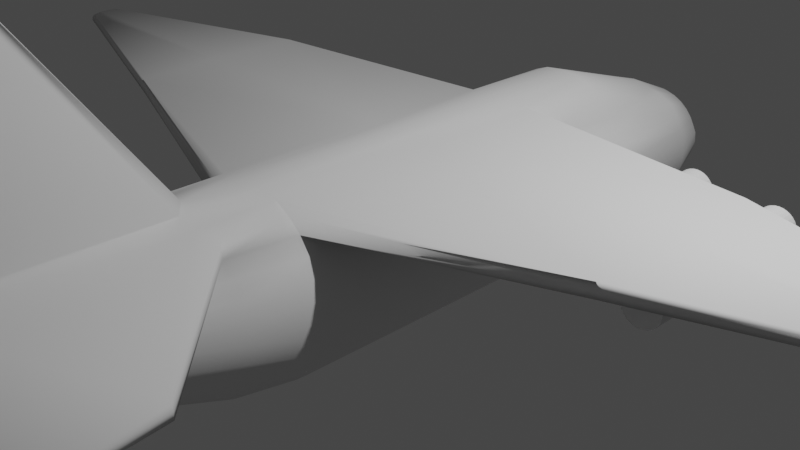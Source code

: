 # Source: ego_fighter.blend  (saved by Blender 2.93.20; exported with 4.5.12 LTS)
import bpy
from mathutils import Matrix  # noqa: F401  (used for matrix-valued properties, if any)

bpy.ops.wm.read_factory_settings(use_empty=True)
scene = bpy.context.scene
scene.name = 'Scene'

# ---- collections
col_collection = bpy.data.collections.new('Collection'); scene.collection.children.link(col_collection)

# ---- world
world_world = bpy.data.worlds.new('World'); scene.world = world_world
world_world.use_nodes = True; world_world.node_tree.nodes.clear()
_N = world_world.node_tree.nodes; _L = world_world.node_tree.links
n0 = _N.new('ShaderNodeOutputWorld'); n0.name = 'World Output'; n0.location = (300, 300)
n1 = _N.new('ShaderNodeBackground'); n1.name = 'Background'; n1.location = (10, 300)
n1.inputs[0].default_value = (0.05088, 0.05088, 0.05088, 1.0)
_L.new(n1.outputs[0], n0.inputs[0])
n0.is_active_output = True
world_world.color = (0.05088, 0.05088, 0.05088)
world_world.use_sun_shadow = False
world_world.sun_shadow_jitter_overblur = 0.0

# ---- cameras
cam_camera = bpy.data.cameras.new('Camera')
cam_camera.clip_end = 100.0
cam_camera.ortho_scale = 7.314

# ---- lights
light_light = bpy.data.lights.new('Light', 'POINT')
light_light.transmission_factor = 0.0
light_light.energy = 1000.0
light_light.shadow_soft_size = 0.1
light_light.shadow_maximum_resolution = 0.006
light_light.use_absolute_resolution = True

# ---- meshes
me_body = bpy.data.meshes.new('body')
me_body.from_pydata([(1.257e-08, -0.2756, -1.0), (6.985e-09, 0.9694, 1.0), (0.01951, -0.2775, -1.0), (0.09755, 0.9598, 1.0), (0.03827, -0.2832, -1.0), (0.1913, 0.9314, 1.0), (0.05556, -0.2925, -1.0), (0.2778, 0.8852, 1.0), (0.07071, -0.3049, -1.0), (0.3536, 0.823, 1.0), (0.08315, -0.32, -1.0), (0.4157, 0.7472, 1.0), (0.09239, -0.3373, -1.0), (0.4619, 0.6608, 1.0), (0.09808, -0.3561, -1.0), (0.4904, 0.567, 1.0), (0.1, -0.3756, -1.0), (0.5, 0.4694, 1.0), (0.09808, -0.3951, -1.0), (0.4904, 0.3719, 1.0), (0.09239, -0.4139, -1.0), (0.4619, 0.2781, 1.0), (0.08315, -0.4312, -1.0), (0.4157, 0.1917, 1.0), (0.07071, -0.4463, -1.0), (0.3536, 0.1159, 1.0), (0.05556, -0.4588, -1.0), (0.2778, 0.0537, 1.0), (0.03827, -0.468, -1.0), (0.1913, 0.007497, 1.0), (0.01951, -0.4737, -1.0), (0.09755, -0.02096, 1.0), (3.831e-09, -0.4756, -1.0), (-3.673e-08, -0.03056, 1.0), (0.0, 1.0, 0.0), (0.1951, 0.9808, 0.0), (0.3827, 0.9239, 0.0), (0.7071, 0.7071, 0.0), (0.8315, 0.5556, 0.0), (0.9239, 0.3827, 0.0), (0.9808, 0.1951, 0.0), (1.0, -4.371e-08, 0.0), (0.9808, -0.1951, 0.0), (0.9239, -0.3827, 0.0), (0.8315, -0.5556, 0.0), (0.7071, -0.7071, 0.0), (0.5556, -0.8315, 0.0), (0.3827, -0.9239, 0.0), (0.1951, -0.9808, 0.0), (-8.742e-08, -1.0, 0.0), (0.2204, 0.9808, -0.5), (0.3687, 0.9239, -0.5), (0.4961, 0.8315, -0.5), (0.6421, 0.5944, -0.5), (0.7624, 0.4597, -0.5), (0.9239, 0.3827, -0.5), (0.9808, 0.1951, -0.5), (1.0, -4.371e-08, -0.5), (0.9808, -0.1951, -0.5), (0.9239, -0.3827, -0.5), (0.8315, -0.5556, -0.5), (0.7071, -0.7071, -0.5), (0.5556, -0.8315, -0.5), (0.3827, -0.9239, -0.5), (0.1951, -0.9808, -0.5), (-8.742e-08, -1.0, -0.5), (0.0, 1.0, -0.5), (0.0, 1.0, 0.5), (0.1951, 0.9808, 0.5299), (0.3827, 0.9239, 0.5322), (0.5556, 0.8315, 0.5), (0.7071, 0.7544, 0.5206), (0.7296, 0.5556, 0.5), (0.822, 0.3827, 0.5), (0.8789, 0.1951, 0.5), (0.8982, -4.371e-08, 0.5), (0.8789, -0.1951, 0.5), (0.822, -0.3121, 0.5), (0.7296, -0.4278, 0.5), (0.6053, -0.5865, 0.5), (0.5556, -0.7109, 0.5), (0.3827, -0.8033, 0.5), (0.1951, -0.8602, 0.5), (-8.742e-08, -0.8794, 0.5), (0.09484, 0.5576, -0.7755), (0.2171, 0.5217, -0.7755), (0.3587, 0.4951, -0.7755), (0.5657, 0.3956, -0.7755), (0.6652, 0.2744, -0.7755), (0.7391, 0.1361, -0.7755), (0.7846, -0.01401, -0.7755), (0.8, -0.1701, -0.7755), (0.7846, -0.3262, -0.7755), (0.7391, -0.4762, -0.7755), (0.6652, -0.6145, -0.7755), (0.5657, -0.7358, -0.7755), (0.4445, -0.8353, -0.7755), (0.3061, -0.9092, -0.7755), (0.1561, -0.9547, -0.7755), (-6.714e-08, -0.9701, -0.7755), (2.794e-09, 0.573, -0.7755), (0.0523, 0.2718, -0.9104), (0.1665, 0.2379, -0.9104), (0.2694, 0.1829, -0.9104), (0.3595, 0.1089, -0.9104), (0.4335, 0.01876, -0.9104), (0.4885, -0.08411, -0.9104), (0.5224, -0.1532, -0.9104), (0.5338, -0.2693, -0.9104), (0.5224, -0.3259, -0.9104), (0.4885, -0.4375, -0.9104), (0.4335, -0.5404, -0.9104), (0.3595, -0.6305, -0.9104), (0.2694, -0.7045, -0.9104), (0.1665, -0.7595, -0.9104), (0.1161, -0.7934, -0.9104), (-4.648e-08, -0.8048, -0.9104), (5.538e-09, 0.2832, -0.9104), (0.0, 1.0, -0.2916), (0.1951, 0.9808, -0.2916), (0.3827, 0.9239, -0.2916), (0.5556, 0.8315, -0.2916), (0.7071, 0.7071, -0.2916), (0.8315, 0.5556, -0.2916), (0.9239, 0.3827, -0.2916), (0.9808, 0.1951, -0.2916), (1.0, -5.281e-08, -0.2916), (0.9808, -0.1951, -0.2916), (0.9239, -0.3827, -0.2916), (0.8315, -0.5556, -0.2916), (0.7071, -0.7071, -0.2916), (0.5556, -0.8315, -0.2916), (0.3827, -0.9239, -0.2916), (0.1951, -0.9808, -0.2916), (-8.742e-08, -1.0, -0.2916), (0.4129, 0.5052, -0.7071), (0.5828, 0.484, -0.6167), (0.1951, 0.9808, 0.3623), (0.3827, 0.9239, 0.3623), (0.5556, 0.8315, 0.3623), (0.7071, 0.7071, 0.3623), (0.8315, 0.5556, 0.3623), (0.9239, 0.3827, 0.3623), (0.9808, 0.1951, 0.3623), (1.0, -1.918e-08, 0.3623), (0.9808, -0.1951, 0.3623), (0.9239, -0.3827, 0.3623), (0.8315, -0.5556, 0.3623), (0.7071, -0.7071, 0.3623), (0.5556, -0.8315, 0.3623), (0.3827, -0.9239, 0.3623), (0.1951, -0.9808, 0.3623), (-8.742e-08, -1.0, 0.3623), (0.0, 1.0, 0.3623), (5.872, 0.9082, 0.0009943), (5.872, 0.9265, -0.01814), (5.922, 0.8638, 0.0009943), (5.922, 0.8638, -0.01677), (5.934, 0.8226, 0.0009943), (5.934, 0.7872, -0.01621), (5.872, 0.9292, -0.06249), (5.922, 0.8638, -0.07039), (5.936, 0.7851, -0.06199), (3.141, 0.7648, 0.1888), (3.151, 0.7345, 1.793e-08), (3.137, 0.8476, -0.2255), (3.131, 0.9432, -0.2216), (3.141, 0.7345, -0.2213), (3.137, 0.8476, 0.1888), (3.131, 0.9161, 0.1888), (3.131, 0.9432, 1.8e-08), (2.486, 0.8933, 1.016), (2.476, 0.9231, 1.016), (2.491, 0.8584, 1.016), (2.266, 0.9321, 0.8144), (2.285, 0.8515, 0.8144), (2.283, 0.785, 0.8144), (0.06225, 3.002, 1.005), (-0.003894, 3.011, 1.005), (-0.003894, 2.992, 0.7871), (0.09839, 3.023, 0.8172)], [], [(3, 68, 180, 177), (68, 3, 5, 69), (7, 9, 173, 171), (70, 69, 174, 175), (71, 9, 11, 72), (72, 11, 13, 73), (73, 13, 15, 74), (74, 15, 17, 75), (75, 17, 19, 76), (76, 19, 21, 77), (77, 21, 23, 78), (78, 23, 25, 79), (79, 25, 27, 80), (80, 27, 29, 81), (81, 29, 31, 82), (82, 31, 33, 83), (133, 48, 49, 134), (132, 47, 48, 133), (131, 46, 47, 132), (130, 45, 46, 131), (129, 44, 45, 130), (128, 43, 44, 129), (127, 42, 43, 128), (126, 41, 42, 127), (125, 40, 41, 126), (124, 39, 40, 125), (123, 38, 39, 124), (122, 37, 38, 123), (169, 168, 156, 154), (164, 167, 162, 159), (119, 35, 36, 120), (118, 34, 35, 119), (100, 66, 50, 84), (84, 50, 51, 85), (85, 135, 86), (86, 135, 136, 87), (87, 136, 54, 88), (88, 54, 55, 89), (89, 55, 56, 90), (90, 56, 57, 91), (91, 57, 58, 92), (92, 58, 59, 93), (93, 59, 60, 94), (94, 60, 61, 95), (95, 61, 62, 96), (96, 62, 63, 97), (97, 63, 64, 98), (98, 64, 65, 99), (151, 82, 83, 152), (150, 81, 82, 151), (149, 80, 81, 150), (148, 79, 80, 149), (147, 78, 79, 148), (146, 77, 78, 147), (145, 76, 77, 146), (144, 75, 76, 145), (143, 74, 75, 144), (142, 73, 74, 143), (141, 72, 73, 142), (140, 71, 72, 141), (139, 70, 71, 140), (138, 69, 70, 139), (137, 68, 69, 138), (153, 67, 68, 137), (115, 98, 99, 116), (114, 97, 98, 115), (113, 96, 97, 114), (112, 95, 96, 113), (111, 94, 95, 112), (110, 93, 94, 111), (109, 92, 93, 110), (108, 91, 92, 109), (107, 90, 91, 108), (106, 89, 90, 107), (105, 88, 89, 106), (104, 87, 88, 105), (103, 86, 87, 104), (102, 85, 86, 103), (101, 84, 85, 102), (117, 100, 84, 101), (0, 117, 101, 2), (2, 101, 102, 4), (4, 102, 103, 6), (6, 103, 104, 8), (8, 104, 105, 10), (10, 105, 106, 12), (12, 106, 107, 14), (14, 107, 108, 16), (16, 108, 109, 18), (18, 109, 110, 20), (20, 110, 111, 22), (22, 111, 112, 24), (24, 112, 113, 26), (26, 113, 114, 28), (28, 114, 115, 30), (30, 115, 116, 32), (66, 118, 119, 50), (50, 119, 120, 51), (51, 120, 121, 52), (52, 121, 122, 53), (53, 122, 123, 54), (54, 123, 124, 55), (55, 124, 125, 56), (56, 125, 126, 57), (57, 126, 127, 58), (58, 127, 128, 59), (59, 128, 129, 60), (60, 129, 130, 61), (61, 130, 131, 62), (62, 131, 132, 63), (63, 132, 133, 64), (64, 133, 134, 65), (34, 153, 137, 35), (136, 135, 52, 53), (54, 136, 53), (135, 85, 51, 52), (35, 137, 138, 36), (163, 164, 159, 158), (165, 166, 160, 161), (37, 140, 141, 38), (38, 141, 142, 39), (39, 142, 143, 40), (40, 143, 144, 41), (41, 144, 145, 42), (42, 145, 146, 43), (43, 146, 147, 44), (44, 147, 148, 45), (45, 148, 149, 46), (46, 149, 150, 47), (47, 150, 151, 48), (48, 151, 152, 49), (161, 157, 159, 162), (160, 155, 157, 161), (155, 154, 156, 157), (157, 156, 158, 159), (170, 169, 154, 155), (166, 170, 155, 160), (167, 165, 161, 162), (168, 163, 158, 156), (139, 140, 163, 168), (122, 121, 165, 167), (120, 36, 170, 166), (36, 138, 169, 170), (121, 120, 166, 165), (140, 37, 164, 163), (37, 122, 167, 164), (138, 139, 168, 169), (174, 172, 171, 175), (175, 171, 173, 176), (9, 71, 176, 173), (69, 5, 172, 174), (71, 70, 175, 176), (5, 7, 171, 172), (179, 178, 177, 180), (68, 67, 179, 180), (67, 1, 178, 179), (1, 3, 177, 178), (0, 2, 4, 6, 8, 10, 12, 14, 16, 18, 20, 22, 24, 26, 28, 30, 32)])
me_body.polygons.foreach_set('use_smooth', [True] * 158)
_uv = me_body.uv_layers.new(name='UVMap')
_uv.uv.foreach_set('vector', [0.9688, 1.0, 0.9688, 0.875, 0.9688, 0.875, 0.9688, 1.0, 0.9688, 0.875, 0.9688, 1.0, 0.9375, 1.0, 0.9375, 0.875, 0.0, 0.0, 0.0, 0.0, 0.0, 0.0, 0.0, 0.0, 0.9062, 0.875, 0.9375, 0.875, 0.9375, 0.875, 0.9062, 0.875, 0.875, 0.875, 0.875, 1.0, 0.8438, 1.0, 0.8438, 0.875, 0.8438, 0.875, 0.8438, 1.0, 0.8125, 1.0, 0.8125, 0.875, 0.8125, 0.875, 0.8125, 1.0, 0.7812, 1.0, 0.7812, 0.875, 0.7812, 0.875, 0.7812, 1.0, 0.75, 1.0, 0.75, 0.875, 0.75, 0.875, 0.75, 1.0, 0.7188, 1.0, 0.7188, 0.875, 0.7188, 0.875, 0.7188, 1.0, 0.6875, 1.0, 0.6875, 0.875, 0.6875, 0.875, 0.6875, 1.0, 0.6562, 1.0, 0.6562, 0.875, 0.6562, 0.875, 0.6562, 1.0, 0.625, 1.0, 0.625, 0.875, 0.625, 0.875, 0.625, 1.0, 0.5938, 1.0, 0.5938, 0.875, 0.5938, 0.875, 0.5938, 1.0, 0.5625, 1.0, 0.5625, 0.875, 0.5625, 0.875, 0.5625, 1.0, 0.5312, 1.0, 0.5312, 0.875, 0.5312, 0.875, 0.5312, 1.0, 0.5, 1.0, 0.5, 0.875, 0.5312, 0.6875, 0.5312, 0.75, 0.5, 0.75, 0.5, 0.6875, 0.5625, 0.6875, 0.5625, 0.75, 0.5312, 0.75, 0.5312, 0.6875, 0.5938, 0.6875, 0.5938, 0.75, 0.5625, 0.75, 0.5625, 0.6875, 0.625, 0.6875, 0.625, 0.75, 0.5938, 0.75, 0.5938, 0.6875, 0.6562, 0.6875, 0.6562, 0.75, 0.625, 0.75, 0.625, 0.6875, 0.6875, 0.6875, 0.6875, 0.75, 0.6562, 0.75, 0.6562, 0.6875, 0.7188, 0.6875, 0.7188, 0.75, 0.6875, 0.75, 0.6875, 0.6875, 0.75, 0.6875, 0.75, 0.75, 0.7188, 0.75, 0.7188, 0.6875, 0.7812, 0.6875, 0.7812, 0.75, 0.75, 0.75, 0.75, 0.6875, 0.8125, 0.6875, 0.8125, 0.75, 0.7812, 0.75, 0.7812, 0.6875, 0.8438, 0.6875, 0.8438, 0.75, 0.8125, 0.75, 0.8125, 0.6875, 0.875, 0.6875, 0.875, 0.75, 0.8438, 0.75, 0.8438, 0.6875, 0.9375, 0.8125, 0.9062, 0.8125, 0.9062, 0.8125, 0.9375, 0.8125, 0.875, 0.75, 0.875, 0.6875, 0.875, 0.6875, 0.875, 0.75, 0.9688, 0.6875, 0.9688, 0.75, 0.9375, 0.75, 0.9375, 0.6875, 1.0, 0.6875, 1.0, 0.75, 0.9688, 0.75, 0.9688, 0.6875, 1.0, 0.5625, 1.0, 0.625, 0.9688, 0.625, 0.9688, 0.5625, 0.9688, 0.5625, 0.9688, 0.625, 0.9375, 0.625, 0.9375, 0.5625, 0.9375, 0.5625, 0.9062, 0.578, 0.9062, 0.5625, 0.9062, 0.5625, 0.9062, 0.578, 0.875, 0.5985, 0.875, 0.5625, 0.875, 0.5625, 0.875, 0.5985, 0.8438, 0.625, 0.8438, 0.5625, 0.8438, 0.5625, 0.8438, 0.625, 0.8125, 0.625, 0.8125, 0.5625, 0.8125, 0.5625, 0.8125, 0.625, 0.7812, 0.625, 0.7812, 0.5625, 0.7812, 0.5625, 0.7812, 0.625, 0.75, 0.625, 0.75, 0.5625, 0.75, 0.5625, 0.75, 0.625, 0.7188, 0.625, 0.7188, 0.5625, 0.7188, 0.5625, 0.7188, 0.625, 0.6875, 0.625, 0.6875, 0.5625, 0.6875, 0.5625, 0.6875, 0.625, 0.6562, 0.625, 0.6562, 0.5625, 0.6562, 0.5625, 0.6562, 0.625, 0.625, 0.625, 0.625, 0.5625, 0.625, 0.5625, 0.625, 0.625, 0.5938, 0.625, 0.5938, 0.5625, 0.5938, 0.5625, 0.5938, 0.625, 0.5625, 0.625, 0.5625, 0.5625, 0.5625, 0.5625, 0.5625, 0.625, 0.5312, 0.625, 0.5312, 0.5625, 0.5312, 0.5625, 0.5312, 0.625, 0.5, 0.625, 0.5, 0.5625, 0.5312, 0.8125, 0.5312, 0.875, 0.5, 0.875, 0.5, 0.8125, 0.5625, 0.8125, 0.5625, 0.875, 0.5312, 0.875, 0.5312, 0.8125, 0.5938, 0.8125, 0.5938, 0.875, 0.5625, 0.875, 0.5625, 0.8125, 0.625, 0.8125, 0.625, 0.875, 0.5938, 0.875, 0.5938, 0.8125, 0.6562, 0.8125, 0.6562, 0.875, 0.625, 0.875, 0.625, 0.8125, 0.6875, 0.8125, 0.6875, 0.875, 0.6562, 0.875, 0.6562, 0.8125, 0.7188, 0.8125, 0.7188, 0.875, 0.6875, 0.875, 0.6875, 0.8125, 0.75, 0.8125, 0.75, 0.875, 0.7188, 0.875, 0.7188, 0.8125, 0.7812, 0.8125, 0.7812, 0.875, 0.75, 0.875, 0.75, 0.8125, 0.8125, 0.8125, 0.8125, 0.875, 0.7812, 0.875, 0.7812, 0.8125, 0.8438, 0.8125, 0.8438, 0.875, 0.8125, 0.875, 0.8125, 0.8125, 0.875, 0.8125, 0.875, 0.875, 0.8438, 0.875, 0.8438, 0.8125, 0.9062, 0.8125, 0.9062, 0.875, 0.875, 0.875, 0.875, 0.8125, 0.9375, 0.8125, 0.9375, 0.875, 0.9062, 0.875, 0.9062, 0.8125, 0.9688, 0.8125, 0.9688, 0.875, 0.9375, 0.875, 0.9375, 0.8125, 1.0, 0.8125, 1.0, 0.875, 0.9688, 0.875, 0.9688, 0.8125, 0.5312, 0.5312, 0.5312, 0.5625, 0.5, 0.5625, 0.5, 0.5312, 0.5625, 0.5312, 0.5625, 0.5625, 0.5312, 0.5625, 0.5312, 0.5312, 0.5938, 0.5312, 0.5938, 0.5625, 0.5625, 0.5625, 0.5625, 0.5312, 0.625, 0.5312, 0.625, 0.5625, 0.5938, 0.5625, 0.5938, 0.5312, 0.6562, 0.5312, 0.6562, 0.5625, 0.625, 0.5625, 0.625, 0.5312, 0.6875, 0.5312, 0.6875, 0.5625, 0.6562, 0.5625, 0.6562, 0.5312, 0.7188, 0.5312, 0.7188, 0.5625, 0.6875, 0.5625, 0.6875, 0.5312, 0.75, 0.5312, 0.75, 0.5625, 0.7188, 0.5625, 0.7188, 0.5312, 0.7812, 0.5312, 0.7812, 0.5625, 0.75, 0.5625, 0.75, 0.5312, 0.8125, 0.5312, 0.8125, 0.5625, 0.7812, 0.5625, 0.7812, 0.5312, 0.8438, 0.5312, 0.8438, 0.5625, 0.8125, 0.5625, 0.8125, 0.5312, 0.875, 0.5312, 0.875, 0.5625, 0.8438, 0.5625, 0.8438, 0.5312, 0.9062, 0.5312, 0.9062, 0.5625, 0.875, 0.5625, 0.875, 0.5312, 0.9375, 0.5312, 0.9375, 0.5625, 0.9062, 0.5625, 0.9062, 0.5312, 0.9688, 0.5312, 0.9688, 0.5625, 0.9375, 0.5625, 0.9375, 0.5312, 1.0, 0.5312, 1.0, 0.5625, 0.9688, 0.5625, 0.9688, 0.5312, 1.0, 0.5, 1.0, 0.5312, 0.9688, 0.5312, 0.9688, 0.5, 0.9688, 0.5, 0.9688, 0.5312, 0.9375, 0.5312, 0.9375, 0.5, 0.9375, 0.5, 0.9375, 0.5312, 0.9062, 0.5312, 0.9062, 0.5, 0.9062, 0.5, 0.9062, 0.5312, 0.875, 0.5312, 0.875, 0.5, 0.875, 0.5, 0.875, 0.5312, 0.8438, 0.5312, 0.8438, 0.5, 0.8438, 0.5, 0.8438, 0.5312, 0.8125, 0.5312, 0.8125, 0.5, 0.8125, 0.5, 0.8125, 0.5312, 0.7812, 0.5312, 0.7812, 0.5, 0.7812, 0.5, 0.7812, 0.5312, 0.75, 0.5312, 0.75, 0.5, 0.75, 0.5, 0.75, 0.5312, 0.7188, 0.5312, 0.7188, 0.5, 0.7188, 0.5, 0.7188, 0.5312, 0.6875, 0.5312, 0.6875, 0.5, 0.6875, 0.5, 0.6875, 0.5312, 0.6562, 0.5312, 0.6562, 0.5, 0.6562, 0.5, 0.6562, 0.5312, 0.625, 0.5312, 0.625, 0.5, 0.625, 0.5, 0.625, 0.5312, 0.5938, 0.5312, 0.5938, 0.5, 0.5938, 0.5, 0.5938, 0.5312, 0.5625, 0.5312, 0.5625, 0.5, 0.5625, 0.5, 0.5625, 0.5312, 0.5312, 0.5312, 0.5312, 0.5, 0.5312, 0.5, 0.5312, 0.5312, 0.5, 0.5312, 0.5, 0.5, 1.0, 0.625, 1.0, 0.6875, 0.9688, 0.6875, 0.9688, 0.625, 0.9688, 0.625, 0.9688, 0.6875, 0.9375, 0.6875, 0.9375, 0.625, 0.9375, 0.625, 0.9375, 0.6875, 0.9062, 0.6875, 0.9062, 0.625, 0.9062, 0.625, 0.9062, 0.6875, 0.875, 0.6875, 0.875, 0.625, 0.875, 0.625, 0.875, 0.6875, 0.8438, 0.6875, 0.8438, 0.625, 0.8438, 0.625, 0.8438, 0.6875, 0.8125, 0.6875, 0.8125, 0.625, 0.8125, 0.625, 0.8125, 0.6875, 0.7812, 0.6875, 0.7812, 0.625, 0.7812, 0.625, 0.7812, 0.6875, 0.75, 0.6875, 0.75, 0.625, 0.75, 0.625, 0.75, 0.6875, 0.7188, 0.6875, 0.7188, 0.625, 0.7188, 0.625, 0.7188, 0.6875, 0.6875, 0.6875, 0.6875, 0.625, 0.6875, 0.625, 0.6875, 0.6875, 0.6562, 0.6875, 0.6562, 0.625, 0.6562, 0.625, 0.6562, 0.6875, 0.625, 0.6875, 0.625, 0.625, 0.625, 0.625, 0.625, 0.6875, 0.5938, 0.6875, 0.5938, 0.625, 0.5938, 0.625, 0.5938, 0.6875, 0.5625, 0.6875, 0.5625, 0.625, 0.5625, 0.625, 0.5625, 0.6875, 0.5312, 0.6875, 0.5312, 0.625, 0.5312, 0.625, 0.5312, 0.6875, 0.5, 0.6875, 0.5, 0.625, 1.0, 0.75, 1.0, 0.8125, 0.9688, 0.8125, 0.9688, 0.75, 0.875, 0.5985, 0.9062, 0.578, 0.9062, 0.625, 0.875, 0.625, 0.8438, 0.625, 0.875, 0.5985, 0.875, 0.625, 0.9062, 0.578, 0.9375, 0.5625, 0.9375, 0.625, 0.9062, 0.625, 0.9688, 0.75, 0.9688, 0.8125, 0.9375, 0.8125, 0.9375, 0.75, 0.875, 0.8125, 0.875, 0.75, 0.875, 0.75, 0.875, 0.8125, 0.9062, 0.6875, 0.9375, 0.6875, 0.9375, 0.6875, 0.9062, 0.6875, 0.875, 0.75, 0.875, 0.8125, 0.8438, 0.8125, 0.8438, 0.75, 0.8438, 0.75, 0.8438, 0.8125, 0.8125, 0.8125, 0.8125, 0.75, 0.8125, 0.75, 0.8125, 0.8125, 0.7812, 0.8125, 0.7812, 0.75, 0.7812, 0.75, 0.7812, 0.8125, 0.75, 0.8125, 0.75, 0.75, 0.75, 0.75, 0.75, 0.8125, 0.7188, 0.8125, 0.7188, 0.75, 0.7188, 0.75, 0.7188, 0.8125, 0.6875, 0.8125, 0.6875, 0.75, 0.6875, 0.75, 0.6875, 0.8125, 0.6562, 0.8125, 0.6562, 0.75, 0.6562, 0.75, 0.6562, 0.8125, 0.625, 0.8125, 0.625, 0.75, 0.625, 0.75, 0.625, 0.8125, 0.5938, 0.8125, 0.5938, 0.75, 0.5938, 0.75, 0.5938, 0.8125, 0.5625, 0.8125, 0.5625, 0.75, 0.5625, 0.75, 0.5625, 0.8125, 0.5312, 0.8125, 0.5312, 0.75, 0.5312, 0.75, 0.5312, 0.8125, 0.5, 0.8125, 0.5, 0.75, 0.9062, 0.6875, 0.9062, 0.75, 0.875, 0.75, 0.875, 0.6875, 0.9375, 0.6875, 0.9375, 0.75, 0.9062, 0.75, 0.9062, 0.6875, 0.9375, 0.75, 0.9375, 0.8125, 0.9062, 0.8125, 0.9062, 0.75, 0.9062, 0.75, 0.9062, 0.8125, 0.875, 0.8125, 0.875, 0.75, 0.9375, 0.75, 0.9375, 0.8125, 0.9375, 0.8125, 0.9375, 0.75, 0.9375, 0.6875, 0.9375, 0.75, 0.9375, 0.75, 0.9375, 0.6875, 0.875, 0.6875, 0.9062, 0.6875, 0.9062, 0.6875, 0.875, 0.6875, 0.9062, 0.8125, 0.875, 0.8125, 0.875, 0.8125, 0.9062, 0.8125, 0.9062, 0.8125, 0.875, 0.8125, 0.875, 0.8125, 0.9062, 0.8125, 0.875, 0.6875, 0.9062, 0.6875, 0.9062, 0.6875, 0.875, 0.6875, 0.9375, 0.6875, 0.9375, 0.75, 0.9375, 0.75, 0.9375, 0.6875, 0.9375, 0.75, 0.9375, 0.8125, 0.9375, 0.8125, 0.9375, 0.75, 0.9062, 0.6875, 0.9375, 0.6875, 0.9375, 0.6875, 0.9062, 0.6875, 0.875, 0.8125, 0.875, 0.75, 0.875, 0.75, 0.875, 0.8125, 0.875, 0.75, 0.875, 0.6875, 0.875, 0.6875, 0.875, 0.75, 0.9375, 0.8125, 0.9062, 0.8125, 0.9062, 0.8125, 0.9375, 0.8125, 0.9375, 0.875, 0.9375, 1.0, 0.9062, 1.0, 0.9062, 0.875, 0.9062, 0.875, 0.9062, 1.0, 0.875, 1.0, 0.875, 0.875, 0.875, 1.0, 0.875, 0.875, 0.875, 0.875, 0.875, 1.0, 0.9375, 0.875, 0.9375, 1.0, 0.9375, 1.0, 0.9375, 0.875, 0.875, 0.875, 0.9062, 0.875, 0.9062, 0.875, 0.875, 0.875, 0.0, 0.0, 0.0, 0.0, 0.0, 0.0, 0.0, 0.0, 1.0, 0.875, 1.0, 1.0, 0.9688, 1.0, 0.9688, 0.875, 0.9688, 0.875, 1.0, 0.875, 1.0, 0.875, 0.9688, 0.875, 0.0, 0.0, 0.0, 0.0, 0.0, 0.0, 0.0, 0.0, 0.0, 0.0, 0.0, 0.0, 0.0, 0.0, 0.0, 0.0, 1.0, 0.5, 0.9688, 0.5, 0.9375, 0.5, 0.9062, 0.5, 0.875, 0.5, 0.8438, 0.5, 0.8125, 0.5, 0.7812, 0.5, 0.75, 0.5, 0.7188, 0.5, 0.6875, 0.5, 0.6562, 0.5, 0.625, 0.5, 0.5938, 0.5, 0.5625, 0.5, 0.5312, 0.5, 0.5, 0.5])
me_body.use_remesh_fix_poles = True
me_body.use_remesh_preserve_attributes = False
me_body.update()
me_gun_1 = bpy.data.meshes.new('gun_1')
me_gun_1.from_pydata([(2.28, 1.718, 0.7535), (2.28, -0.08201, 0.7535), (2.319, 1.718, 0.7497), (2.319, -0.08201, 0.7497), (2.356, 1.718, 0.7383), (2.356, -0.08201, 0.7383), (2.391, 1.718, 0.7198), (2.391, -0.08201, 0.7198), (2.421, 1.718, 0.6949), (2.421, -0.08201, 0.6949), (2.446, 1.718, 0.6646), (2.446, -0.08201, 0.6646), (2.464, 1.718, 0.6301), (2.464, -0.08201, 0.6301), (2.476, 1.718, 0.5925), (2.476, -0.08201, 0.5925), (2.48, 1.718, 0.5535), (2.48, -0.08201, 0.5535), (2.476, 1.718, 0.5145), (2.476, -0.08201, 0.5145), (2.464, 1.718, 0.477), (2.464, -0.08201, 0.477), (2.446, 1.718, 0.4424), (2.446, -0.08201, 0.4424), (2.421, 1.718, 0.4121), (2.421, -0.08201, 0.4121), (2.391, 1.718, 0.3872), (2.391, -0.08201, 0.3872), (2.356, 1.718, 0.3687), (2.356, -0.08201, 0.3687), (2.319, 1.718, 0.3574), (2.319, -0.08201, 0.3574), (2.28, 1.718, 0.3535), (2.28, -0.08201, 0.3535), (2.241, 1.718, 0.3574), (2.241, -0.08201, 0.3574), (2.203, 1.718, 0.3687), (2.203, -0.08201, 0.3687), (2.168, 1.718, 0.3872), (2.168, -0.08201, 0.3872), (2.138, 1.718, 0.4121), (2.138, -0.08201, 0.4121), (2.113, 1.718, 0.4424), (2.113, -0.08201, 0.4424), (2.095, 1.718, 0.477), (2.095, -0.08201, 0.477), (2.083, 1.718, 0.5145), (2.083, -0.08201, 0.5145), (2.08, 1.718, 0.5535), (2.08, -0.08201, 0.5535), (2.083, 1.718, 0.5925), (2.083, -0.08201, 0.5925), (2.095, 1.718, 0.6301), (2.095, -0.08201, 0.6301), (2.113, 1.718, 0.6646), (2.113, -0.08201, 0.6646), (2.138, 1.718, 0.6949), (2.138, -0.08201, 0.6949), (2.168, 1.718, 0.7198), (2.168, -0.08201, 0.7198), (2.203, 1.718, 0.7383), (2.203, -0.08201, 0.7383), (2.241, 1.718, 0.7497), (2.241, -0.08201, 0.7497)], [], [(0, 1, 3, 2), (2, 3, 5, 4), (4, 5, 7, 6), (6, 7, 9, 8), (8, 9, 11, 10), (10, 11, 13, 12), (12, 13, 15, 14), (14, 15, 17, 16), (16, 17, 19, 18), (18, 19, 21, 20), (20, 21, 23, 22), (22, 23, 25, 24), (24, 25, 27, 26), (26, 27, 29, 28), (28, 29, 31, 30), (30, 31, 33, 32), (32, 33, 35, 34), (34, 35, 37, 36), (36, 37, 39, 38), (38, 39, 41, 40), (40, 41, 43, 42), (42, 43, 45, 44), (44, 45, 47, 46), (46, 47, 49, 48), (48, 49, 51, 50), (50, 51, 53, 52), (52, 53, 55, 54), (54, 55, 57, 56), (56, 57, 59, 58), (58, 59, 61, 60), (3, 1, 63, 61, 59, 57, 55, 53, 51, 49, 47, 45, 43, 41, 39, 37, 35, 33, 31, 29, 27, 25, 23, 21, 19, 17, 15, 13, 11, 9, 7, 5), (60, 61, 63, 62), (62, 63, 1, 0), (0, 2, 4, 6, 8, 10, 12, 14, 16, 18, 20, 22, 24, 26, 28, 30, 32, 34, 36, 38, 40, 42, 44, 46, 48, 50, 52, 54, 56, 58, 60, 62)])
_uv = me_gun_1.uv_layers.new(name='UVMap')
_uv.uv.foreach_set('vector', [1.0, 0.5, 1.0, 1.0, 0.9688, 1.0, 0.9688, 0.5, 0.9688, 0.5, 0.9688, 1.0, 0.9375, 1.0, 0.9375, 0.5, 0.9375, 0.5, 0.9375, 1.0, 0.9062, 1.0, 0.9062, 0.5, 0.9062, 0.5, 0.9062, 1.0, 0.875, 1.0, 0.875, 0.5, 0.875, 0.5, 0.875, 1.0, 0.8438, 1.0, 0.8438, 0.5, 0.8438, 0.5, 0.8438, 1.0, 0.8125, 1.0, 0.8125, 0.5, 0.8125, 0.5, 0.8125, 1.0, 0.7812, 1.0, 0.7812, 0.5, 0.7812, 0.5, 0.7812, 1.0, 0.75, 1.0, 0.75, 0.5, 0.75, 0.5, 0.75, 1.0, 0.7188, 1.0, 0.7188, 0.5, 0.7188, 0.5, 0.7188, 1.0, 0.6875, 1.0, 0.6875, 0.5, 0.6875, 0.5, 0.6875, 1.0, 0.6562, 1.0, 0.6562, 0.5, 0.6562, 0.5, 0.6562, 1.0, 0.625, 1.0, 0.625, 0.5, 0.625, 0.5, 0.625, 1.0, 0.5938, 1.0, 0.5938, 0.5, 0.5938, 0.5, 0.5938, 1.0, 0.5625, 1.0, 0.5625, 0.5, 0.5625, 0.5, 0.5625, 1.0, 0.5312, 1.0, 0.5312, 0.5, 0.5312, 0.5, 0.5312, 1.0, 0.5, 1.0, 0.5, 0.5, 0.5, 0.5, 0.5, 1.0, 0.4688, 1.0, 0.4688, 0.5, 0.4688, 0.5, 0.4688, 1.0, 0.4375, 1.0, 0.4375, 0.5, 0.4375, 0.5, 0.4375, 1.0, 0.4062, 1.0, 0.4062, 0.5, 0.4062, 0.5, 0.4062, 1.0, 0.375, 1.0, 0.375, 0.5, 0.375, 0.5, 0.375, 1.0, 0.3438, 1.0, 0.3438, 0.5, 0.3438, 0.5, 0.3438, 1.0, 0.3125, 1.0, 0.3125, 0.5, 0.3125, 0.5, 0.3125, 1.0, 0.2812, 1.0, 0.2812, 0.5, 0.2812, 0.5, 0.2812, 1.0, 0.25, 1.0, 0.25, 0.5, 0.25, 0.5, 0.25, 1.0, 0.2188, 1.0, 0.2188, 0.5, 0.2188, 0.5, 0.2188, 1.0, 0.1875, 1.0, 0.1875, 0.5, 0.1875, 0.5, 0.1875, 1.0, 0.1562, 1.0, 0.1562, 0.5, 0.1562, 0.5, 0.1562, 1.0, 0.125, 1.0, 0.125, 0.5, 0.125, 0.5, 0.125, 1.0, 0.09375, 1.0, 0.09375, 0.5, 0.09375, 0.5, 0.09375, 1.0, 0.0625, 1.0, 0.0625, 0.5, 0.2968, 0.4854, 0.25, 0.49, 0.2032, 0.4854, 0.1582, 0.4717, 0.1167, 0.4496, 0.08029, 0.4197, 0.05045, 0.3833, 0.02827, 0.3418, 0.01461, 0.2968, 0.01, 0.25, 0.01461, 0.2032, 0.02827, 0.1582, 0.05045, 0.1167, 0.08029, 0.08029, 0.1167, 0.05045, 0.1582, 0.02827, 0.2032, 0.01461, 0.25, 0.01, 0.2968, 0.01461, 0.3418, 0.02827, 0.3833, 0.05045, 0.4197, 0.08029, 0.4496, 0.1167, 0.4717, 0.1582, 0.4854, 0.2032, 0.49, 0.25, 0.4854, 0.2968, 0.4717, 0.3418, 0.4496, 0.3833, 0.4197, 0.4197, 0.3833, 0.4496, 0.3418, 0.4717, 0.0625, 0.5, 0.0625, 1.0, 0.03125, 1.0, 0.03125, 0.5, 0.03125, 0.5, 0.03125, 1.0, 0.0, 1.0, 0.0, 0.5, 0.75, 0.49, 0.7968, 0.4854, 0.8418, 0.4717, 0.8833, 0.4496, 0.9197, 0.4197, 0.9496, 0.3833, 0.9717, 0.3418, 0.9854, 0.2968, 0.99, 0.25, 0.9854, 0.2032, 0.9717, 0.1582, 0.9496, 0.1167, 0.9197, 0.08029, 0.8833, 0.05045, 0.8418, 0.02827, 0.7968, 0.01461, 0.75, 0.01, 0.7032, 0.01461, 0.6582, 0.02827, 0.6167, 0.05045, 0.5803, 0.08029, 0.5504, 0.1167, 0.5283, 0.1582, 0.5146, 0.2032, 0.51, 0.25, 0.5146, 0.2968, 0.5283, 0.3418, 0.5504, 0.3833, 0.5803, 0.4197, 0.6167, 0.4496, 0.6582, 0.4717, 0.7032, 0.4854])
_ca = me_gun_1.color_attributes.new('Col', 'BYTE_COLOR', 'CORNER')
_ca.data.foreach_set('color', [1.0, 1.0, 1.0, 1.0, 1.0, 1.0, 1.0, 1.0, 1.0, 1.0, 1.0, 1.0, 1.0, 1.0, 1.0, 1.0, 1.0, 1.0, 1.0, 1.0, 1.0, 1.0, 1.0, 1.0, 1.0, 1.0, 1.0, 1.0, 1.0, 1.0, 1.0, 1.0, 1.0, 1.0, 1.0, 1.0, 1.0, 1.0, 1.0, 1.0, 1.0, 1.0, 1.0, 1.0, 1.0, 1.0, 1.0, 1.0, 1.0, 1.0, 1.0, 1.0, 1.0, 1.0, 1.0, 1.0, 1.0, 1.0, 1.0, 1.0, 1.0, 1.0, 1.0, 1.0, 1.0, 1.0, 1.0, 1.0, 1.0, 1.0, 1.0, 1.0, 1.0, 1.0, 1.0, 1.0, 1.0, 1.0, 1.0, 1.0, 1.0, 1.0, 1.0, 1.0, 1.0, 1.0, 1.0, 1.0, 1.0, 1.0, 1.0, 1.0, 1.0, 1.0, 1.0, 1.0, 1.0, 1.0, 1.0, 1.0, 1.0, 1.0, 1.0, 1.0, 1.0, 1.0, 1.0, 1.0, 1.0, 1.0, 1.0, 1.0, 1.0, 1.0, 1.0, 1.0, 1.0, 1.0, 1.0, 1.0, 1.0, 1.0, 1.0, 1.0, 1.0, 1.0, 1.0, 1.0, 1.0, 1.0, 1.0, 1.0, 1.0, 1.0, 1.0, 1.0, 1.0, 1.0, 1.0, 1.0, 1.0, 1.0, 1.0, 1.0, 1.0, 1.0, 1.0, 1.0, 1.0, 1.0, 1.0, 1.0, 1.0, 1.0, 1.0, 1.0, 1.0, 1.0, 1.0, 1.0, 1.0, 1.0, 1.0, 1.0, 1.0, 1.0, 1.0, 1.0, 1.0, 1.0, 1.0, 1.0, 1.0, 1.0, 1.0, 1.0, 1.0, 1.0, 1.0, 1.0, 1.0, 1.0, 1.0, 1.0, 1.0, 1.0, 1.0, 1.0, 1.0, 1.0, 1.0, 1.0, 1.0, 1.0, 1.0, 1.0, 1.0, 1.0, 1.0, 1.0, 1.0, 1.0, 1.0, 1.0, 1.0, 1.0, 1.0, 1.0, 1.0, 1.0, 1.0, 1.0, 1.0, 1.0, 1.0, 1.0, 1.0, 1.0, 1.0, 1.0, 1.0, 1.0, 1.0, 1.0, 1.0, 1.0, 1.0, 1.0, 1.0, 1.0, 1.0, 1.0, 1.0, 1.0, 1.0, 1.0, 1.0, 1.0, 1.0, 1.0, 1.0, 1.0, 1.0, 1.0, 1.0, 1.0, 1.0, 1.0, 1.0, 1.0, 1.0, 1.0, 1.0, 1.0, 1.0, 1.0, 1.0, 1.0, 1.0, 1.0, 1.0, 1.0, 1.0, 1.0, 1.0, 1.0, 1.0, 1.0, 1.0, 1.0, 1.0, 1.0, 1.0, 1.0, 1.0, 1.0, 1.0, 1.0, 1.0, 1.0, 1.0, 1.0, 1.0, 1.0, 1.0, 1.0, 1.0, 1.0, 1.0, 1.0, 1.0, 1.0, 1.0, 1.0, 1.0, 1.0, 1.0, 1.0, 1.0, 1.0, 1.0, 1.0, 1.0, 1.0, 1.0, 1.0, 1.0, 1.0, 1.0, 1.0, 1.0, 1.0, 1.0, 1.0, 1.0, 1.0, 1.0, 1.0, 1.0, 1.0, 1.0, 1.0, 1.0, 1.0, 1.0, 1.0, 1.0, 1.0, 1.0, 1.0, 1.0, 1.0, 1.0, 1.0, 1.0, 1.0, 1.0, 1.0, 1.0, 1.0, 1.0, 1.0, 1.0, 1.0, 1.0, 1.0, 1.0, 1.0, 1.0, 1.0, 1.0, 1.0, 1.0, 1.0, 1.0, 1.0, 1.0, 1.0, 1.0, 1.0, 1.0, 1.0, 1.0, 1.0, 1.0, 1.0, 1.0, 1.0, 1.0, 1.0, 1.0, 1.0, 1.0, 1.0, 1.0, 1.0, 1.0, 1.0, 1.0, 1.0, 1.0, 1.0, 1.0, 1.0, 1.0, 1.0, 1.0, 1.0, 1.0, 1.0, 1.0, 1.0, 1.0, 1.0, 1.0, 1.0, 1.0, 1.0, 1.0, 1.0, 1.0, 1.0, 1.0, 1.0, 1.0, 1.0, 1.0, 1.0, 1.0, 1.0, 1.0, 1.0, 1.0, 1.0, 1.0, 1.0, 1.0, 1.0, 1.0, 1.0, 1.0, 1.0, 1.0, 1.0, 1.0, 1.0, 1.0, 1.0, 1.0, 1.0, 1.0, 1.0, 1.0, 1.0, 1.0, 1.0, 1.0, 1.0, 1.0, 1.0, 1.0, 1.0, 1.0, 1.0, 1.0, 1.0, 1.0, 1.0, 1.0, 1.0, 1.0, 1.0, 1.0, 1.0, 1.0, 1.0, 1.0, 1.0, 1.0, 1.0, 1.0, 1.0, 1.0, 1.0, 1.0, 1.0, 1.0, 1.0, 1.0, 1.0, 1.0, 1.0, 1.0, 1.0, 1.0, 1.0, 1.0, 1.0, 1.0, 1.0, 1.0, 1.0, 1.0, 1.0, 1.0, 1.0, 1.0, 1.0, 1.0, 1.0, 1.0, 1.0, 1.0, 1.0, 1.0, 1.0, 1.0, 1.0, 1.0, 1.0, 1.0, 1.0, 1.0, 1.0, 1.0, 1.0, 1.0, 1.0, 1.0, 1.0, 1.0, 1.0, 1.0, 1.0, 1.0, 1.0, 1.0, 1.0, 1.0, 1.0, 1.0, 1.0, 1.0, 1.0, 1.0, 1.0, 1.0, 1.0, 1.0, 1.0, 1.0, 1.0, 1.0, 1.0, 1.0, 1.0, 1.0, 1.0, 1.0, 1.0, 1.0, 1.0, 1.0, 1.0, 1.0, 1.0, 1.0, 1.0, 1.0, 1.0, 1.0, 1.0, 1.0, 1.0, 1.0, 1.0, 1.0, 1.0, 1.0, 1.0, 1.0, 1.0, 1.0, 1.0, 1.0, 1.0, 1.0, 1.0, 1.0, 1.0, 1.0, 1.0, 1.0, 1.0, 1.0, 1.0, 1.0, 1.0, 1.0, 1.0, 1.0, 1.0, 1.0, 1.0, 1.0, 1.0, 1.0, 1.0, 1.0, 1.0, 1.0, 1.0, 1.0, 1.0, 1.0, 1.0, 1.0, 1.0, 1.0, 1.0, 1.0, 1.0, 1.0, 1.0, 1.0, 1.0, 1.0, 1.0, 1.0, 1.0, 1.0, 1.0, 1.0, 1.0, 1.0, 1.0, 1.0, 1.0, 1.0, 1.0, 1.0, 1.0, 1.0, 1.0, 1.0, 1.0, 1.0, 1.0, 1.0, 1.0, 1.0, 1.0, 1.0, 1.0, 1.0, 1.0, 1.0, 1.0, 1.0, 1.0, 1.0, 1.0, 1.0, 1.0, 1.0, 1.0, 1.0, 1.0, 1.0, 1.0, 1.0, 1.0, 1.0, 1.0, 1.0, 1.0, 1.0, 1.0, 1.0, 1.0, 1.0, 1.0, 1.0, 1.0, 1.0, 1.0, 1.0, 1.0, 1.0, 1.0, 1.0, 1.0, 1.0, 1.0, 1.0, 1.0, 1.0, 1.0, 1.0, 1.0, 1.0, 1.0, 1.0, 1.0, 1.0, 1.0, 1.0, 1.0, 1.0, 1.0, 1.0, 1.0, 1.0, 1.0, 1.0, 1.0, 1.0, 1.0, 1.0, 1.0, 1.0, 1.0, 1.0, 1.0, 1.0, 1.0, 1.0, 1.0, 1.0, 1.0, 1.0, 1.0, 1.0, 1.0, 1.0, 1.0, 1.0, 1.0, 1.0, 1.0, 1.0, 1.0, 1.0, 1.0, 1.0, 1.0, 1.0, 1.0, 1.0, 1.0, 1.0, 1.0, 1.0, 1.0, 1.0, 1.0, 1.0, 1.0, 1.0, 1.0, 1.0, 1.0, 1.0, 1.0, 1.0, 1.0, 1.0, 1.0, 1.0, 1.0, 1.0, 1.0, 1.0, 1.0, 1.0, 1.0, 1.0, 1.0, 1.0, 1.0, 1.0, 1.0, 1.0, 1.0, 1.0, 1.0, 1.0, 1.0])
me_gun_1.use_remesh_fix_poles = True
me_gun_1.use_remesh_preserve_attributes = False
me_gun_1.update()
me_gun_2 = bpy.data.meshes.new('gun_2')
me_gun_2.from_pydata([(3.256, 1.495, 0.7779), (3.256, -0.5046, 0.7779), (3.295, 1.495, 0.7741), (3.295, -0.5046, 0.7741), (3.332, 1.495, 0.7627), (3.332, -0.5046, 0.7627), (3.367, 1.495, 0.7442), (3.367, -0.5046, 0.7442), (3.397, 1.495, 0.7193), (3.397, -0.5046, 0.7193), (3.422, 1.495, 0.689), (3.422, -0.5046, 0.689), (3.44, 1.495, 0.6544), (3.44, -0.5046, 0.6544), (3.452, 1.495, 0.6169), (3.452, -0.5046, 0.6169), (3.456, 1.495, 0.5779), (3.456, -0.5046, 0.5779), (3.452, 1.495, 0.5389), (3.452, -0.5046, 0.5389), (3.44, 1.495, 0.5014), (3.44, -0.5046, 0.5014), (3.422, 1.495, 0.4668), (3.422, -0.5046, 0.4668), (3.397, 1.495, 0.4365), (3.397, -0.5046, 0.4365), (3.367, 1.495, 0.4116), (3.367, -0.5046, 0.4116), (3.332, 1.495, 0.3931), (3.332, -0.5046, 0.3931), (3.295, 1.495, 0.3817), (3.295, -0.5046, 0.3817), (3.256, 1.495, 0.3779), (3.256, -0.5046, 0.3779), (3.217, 1.495, 0.3817), (3.217, -0.5046, 0.3817), (3.179, 1.495, 0.3931), (3.179, -0.5046, 0.3931), (3.144, 1.495, 0.4116), (3.144, -0.5046, 0.4116), (3.114, 1.495, 0.4365), (3.114, -0.5046, 0.4365), (3.089, 1.495, 0.4668), (3.089, -0.5046, 0.4668), (3.071, 1.495, 0.5014), (3.071, -0.5046, 0.5014), (3.059, 1.495, 0.5389), (3.059, -0.5046, 0.5389), (3.056, 1.495, 0.5779), (3.056, -0.5046, 0.5779), (3.059, 1.495, 0.6169), (3.059, -0.5046, 0.6169), (3.071, 1.495, 0.6544), (3.071, -0.5046, 0.6544), (3.089, 1.495, 0.689), (3.089, -0.5046, 0.689), (3.114, 1.495, 0.7193), (3.114, -0.5046, 0.7193), (3.144, 1.495, 0.7442), (3.144, -0.5046, 0.7442), (3.179, 1.495, 0.7627), (3.179, -0.5046, 0.7627), (3.217, 1.495, 0.7741), (3.217, -0.5046, 0.7741)], [], [(0, 1, 3, 2), (2, 3, 5, 4), (4, 5, 7, 6), (6, 7, 9, 8), (8, 9, 11, 10), (10, 11, 13, 12), (12, 13, 15, 14), (14, 15, 17, 16), (16, 17, 19, 18), (18, 19, 21, 20), (20, 21, 23, 22), (22, 23, 25, 24), (24, 25, 27, 26), (26, 27, 29, 28), (28, 29, 31, 30), (30, 31, 33, 32), (32, 33, 35, 34), (34, 35, 37, 36), (36, 37, 39, 38), (38, 39, 41, 40), (40, 41, 43, 42), (42, 43, 45, 44), (44, 45, 47, 46), (46, 47, 49, 48), (48, 49, 51, 50), (50, 51, 53, 52), (52, 53, 55, 54), (54, 55, 57, 56), (56, 57, 59, 58), (58, 59, 61, 60), (3, 1, 63, 61, 59, 57, 55, 53, 51, 49, 47, 45, 43, 41, 39, 37, 35, 33, 31, 29, 27, 25, 23, 21, 19, 17, 15, 13, 11, 9, 7, 5), (60, 61, 63, 62), (62, 63, 1, 0), (0, 2, 4, 6, 8, 10, 12, 14, 16, 18, 20, 22, 24, 26, 28, 30, 32, 34, 36, 38, 40, 42, 44, 46, 48, 50, 52, 54, 56, 58, 60, 62)])
_uv = me_gun_2.uv_layers.new(name='UVMap')
_uv.uv.foreach_set('vector', [1.0, 0.5, 1.0, 1.0, 0.9688, 1.0, 0.9688, 0.5, 0.9688, 0.5, 0.9688, 1.0, 0.9375, 1.0, 0.9375, 0.5, 0.9375, 0.5, 0.9375, 1.0, 0.9062, 1.0, 0.9062, 0.5, 0.9062, 0.5, 0.9062, 1.0, 0.875, 1.0, 0.875, 0.5, 0.875, 0.5, 0.875, 1.0, 0.8438, 1.0, 0.8438, 0.5, 0.8438, 0.5, 0.8438, 1.0, 0.8125, 1.0, 0.8125, 0.5, 0.8125, 0.5, 0.8125, 1.0, 0.7812, 1.0, 0.7812, 0.5, 0.7812, 0.5, 0.7812, 1.0, 0.75, 1.0, 0.75, 0.5, 0.75, 0.5, 0.75, 1.0, 0.7188, 1.0, 0.7188, 0.5, 0.7188, 0.5, 0.7188, 1.0, 0.6875, 1.0, 0.6875, 0.5, 0.6875, 0.5, 0.6875, 1.0, 0.6562, 1.0, 0.6562, 0.5, 0.6562, 0.5, 0.6562, 1.0, 0.625, 1.0, 0.625, 0.5, 0.625, 0.5, 0.625, 1.0, 0.5938, 1.0, 0.5938, 0.5, 0.5938, 0.5, 0.5938, 1.0, 0.5625, 1.0, 0.5625, 0.5, 0.5625, 0.5, 0.5625, 1.0, 0.5312, 1.0, 0.5312, 0.5, 0.5312, 0.5, 0.5312, 1.0, 0.5, 1.0, 0.5, 0.5, 0.5, 0.5, 0.5, 1.0, 0.4688, 1.0, 0.4688, 0.5, 0.4688, 0.5, 0.4688, 1.0, 0.4375, 1.0, 0.4375, 0.5, 0.4375, 0.5, 0.4375, 1.0, 0.4062, 1.0, 0.4062, 0.5, 0.4062, 0.5, 0.4062, 1.0, 0.375, 1.0, 0.375, 0.5, 0.375, 0.5, 0.375, 1.0, 0.3438, 1.0, 0.3438, 0.5, 0.3438, 0.5, 0.3438, 1.0, 0.3125, 1.0, 0.3125, 0.5, 0.3125, 0.5, 0.3125, 1.0, 0.2812, 1.0, 0.2812, 0.5, 0.2812, 0.5, 0.2812, 1.0, 0.25, 1.0, 0.25, 0.5, 0.25, 0.5, 0.25, 1.0, 0.2188, 1.0, 0.2188, 0.5, 0.2188, 0.5, 0.2188, 1.0, 0.1875, 1.0, 0.1875, 0.5, 0.1875, 0.5, 0.1875, 1.0, 0.1562, 1.0, 0.1562, 0.5, 0.1562, 0.5, 0.1562, 1.0, 0.125, 1.0, 0.125, 0.5, 0.125, 0.5, 0.125, 1.0, 0.09375, 1.0, 0.09375, 0.5, 0.09375, 0.5, 0.09375, 1.0, 0.0625, 1.0, 0.0625, 0.5, 0.2968, 0.4854, 0.25, 0.49, 0.2032, 0.4854, 0.1582, 0.4717, 0.1167, 0.4496, 0.08029, 0.4197, 0.05045, 0.3833, 0.02827, 0.3418, 0.01461, 0.2968, 0.01, 0.25, 0.01461, 0.2032, 0.02827, 0.1582, 0.05045, 0.1167, 0.08029, 0.08029, 0.1167, 0.05045, 0.1582, 0.02827, 0.2032, 0.01461, 0.25, 0.01, 0.2968, 0.01461, 0.3418, 0.02827, 0.3833, 0.05045, 0.4197, 0.08029, 0.4496, 0.1167, 0.4717, 0.1582, 0.4854, 0.2032, 0.49, 0.25, 0.4854, 0.2968, 0.4717, 0.3418, 0.4496, 0.3833, 0.4197, 0.4197, 0.3833, 0.4496, 0.3418, 0.4717, 0.0625, 0.5, 0.0625, 1.0, 0.03125, 1.0, 0.03125, 0.5, 0.03125, 0.5, 0.03125, 1.0, 0.0, 1.0, 0.0, 0.5, 0.75, 0.49, 0.7968, 0.4854, 0.8418, 0.4717, 0.8833, 0.4496, 0.9197, 0.4197, 0.9496, 0.3833, 0.9717, 0.3418, 0.9854, 0.2968, 0.99, 0.25, 0.9854, 0.2032, 0.9717, 0.1582, 0.9496, 0.1167, 0.9197, 0.08029, 0.8833, 0.05045, 0.8418, 0.02827, 0.7968, 0.01461, 0.75, 0.01, 0.7032, 0.01461, 0.6582, 0.02827, 0.6167, 0.05045, 0.5803, 0.08029, 0.5504, 0.1167, 0.5283, 0.1582, 0.5146, 0.2032, 0.51, 0.25, 0.5146, 0.2968, 0.5283, 0.3418, 0.5504, 0.3833, 0.5803, 0.4197, 0.6167, 0.4496, 0.6582, 0.4717, 0.7032, 0.4854])
me_gun_2.use_remesh_fix_poles = True
me_gun_2.use_remesh_preserve_attributes = False
me_gun_2.update()

# ---- objects
ob_light = bpy.data.objects.new('Light', light_light)
ob_camera = bpy.data.objects.new('Camera', cam_camera)
ob_body = bpy.data.objects.new('body', me_body)
ob_gun_1 = bpy.data.objects.new('gun_1', me_gun_1)
ob_gun_2 = bpy.data.objects.new('gun_2', me_gun_2)

# ---- transforms, parenting, visibility, modifiers, constraints
ob_light.location = (4.076, 1.005, 5.904)
ob_light.rotation_euler = (0.6503, 0.05522, 1.866)
ob_light.lock_rotations_4d = False
ob_light.empty_display_type = 'ARROWS'
ob_light.color = (0.0, 0.0, 0.0, 0.0)
ob_light.lineart.crease_threshold = 0.0
ob_camera.location = (7.359, -6.926, 4.958)
ob_camera.rotation_euler = (1.109, 0.0, 0.8149)
ob_camera.lock_rotations_4d = False
ob_camera.empty_display_type = 'ARROWS'
ob_camera.color = (0.0, 0.0, 0.0, 0.0)
ob_camera.display_type = 'WIRE'
ob_camera.lineart.crease_threshold = 0.0
ob_body.location = (0.0, 0.0, 0.0)
ob_body.rotation_euler = (1.571, 0.0, 0.0)
ob_body.scale = (1.0, 1.0, 5.0)
_vg = ob_body.vertex_groups.new(name='body')
_m = ob_body.modifiers.new('Triangulate', 'TRIANGULATE')
_m = ob_body.modifiers.new('Mirror', 'MIRROR')
ob_gun_1.location = (0.0, 0.0, 0.0)
_m = ob_gun_1.modifiers.new('Triangulate', 'TRIANGULATE')
ob_gun_2.location = (0.0, 0.0, 0.0)
_m = ob_gun_2.modifiers.new('Triangulate', 'TRIANGULATE')

# ---- collection membership
col_collection.objects.link(ob_light)
col_collection.objects.link(ob_camera)
col_collection.objects.link(ob_body)
col_collection.objects.link(ob_gun_1)
col_collection.objects.link(ob_gun_2)

# ---- scene / render settings (as saved in the file)
scene.camera = ob_camera
scene.frame_start = 1; scene.frame_end = 250; scene.frame_set(1)
scene.render.engine = 'BLENDER_EEVEE_NEXT'
scene.cycles.use_denoising = False
scene.cycles.samples = 128
scene.cycles.sampling_pattern = 'TABULATED_SOBOL'
scene.cycles.use_adaptive_sampling = False
scene.cycles.use_light_tree = False
scene.view_settings.view_transform = 'Filmic'
bpy.context.view_layer.update()
